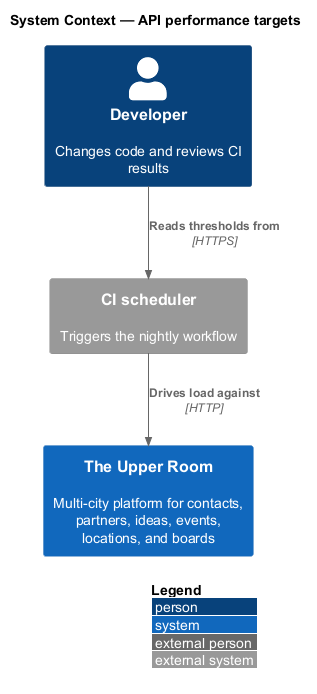

The diagram above was rendered by PlantUML. Its source (embedded in the PNG):
@startuml
!include <C4/C4_Context>
LAYOUT_WITH_LEGEND()
title System Context — API performance targets

Person(dev, "Developer", "Changes code and reviews CI results")
System(trur, "The Upper Room", "Multi-city platform for contacts, partners, ideas, events, locations, and boards")
System_Ext(ci, "CI scheduler", "Triggers the nightly workflow")

Rel(ci, trur, "Drives load against", "HTTP")
Rel(dev, ci, "Reads thresholds from", "HTTPS")
@enduml